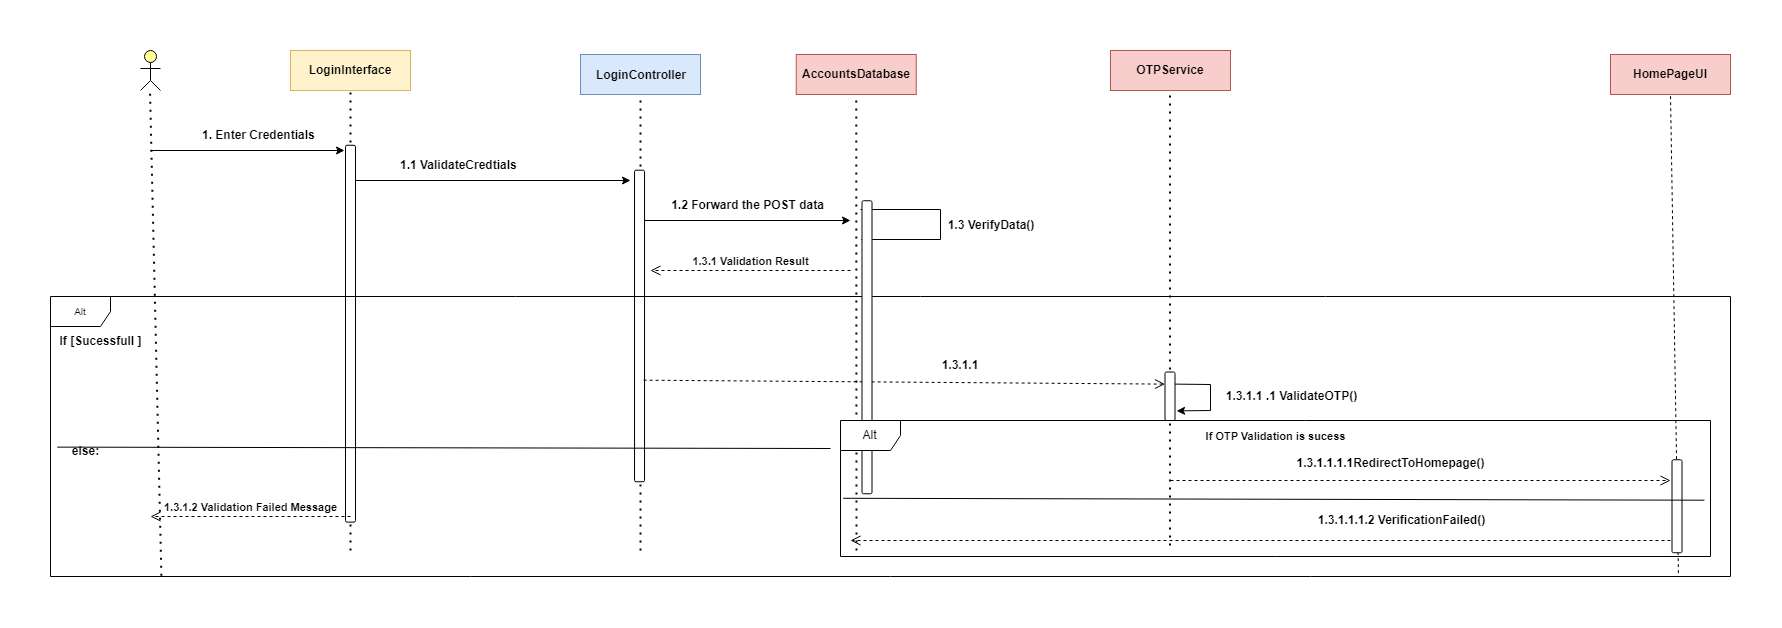

The diagram above was exported from draw.io. Its source (the exported page's mxGraphModel, read from the mxfile embedded in the PNG):
<mxGraphModel dx="1615" dy="885" grid="0" gridSize="10" guides="1" tooltips="1" connect="1" arrows="1" fold="1" page="1" pageScale="1" pageWidth="850" pageHeight="1100" math="0" shadow="0">
  <root>
    <mxCell id="0" />
    <mxCell id="1" parent="0" />
    <mxCell id="z258Uw8p5jxyvlcCYS_7-2" value="" style="endArrow=none;dashed=1;html=1;dashPattern=1 3;strokeWidth=2;rounded=0;entryX=0.5;entryY=1;entryDx=0;entryDy=0;fontStyle=1" parent="1" edge="1">
      <mxGeometry width="50" height="50" relative="1" as="geometry">
        <mxPoint x="1169.5" y="575" as="sourcePoint" />
        <mxPoint x="1169.5" y="119" as="targetPoint" />
      </mxGeometry>
    </mxCell>
    <mxCell id="wiHkHcxAN-R3mgxH2VA9-6" value="" style="rounded=0;whiteSpace=wrap;html=1;fillColor=#fff2cc;strokeColor=#d6b656;fontStyle=1" parent="1" vertex="1">
      <mxGeometry x="290" y="80" width="120" height="40" as="geometry" />
    </mxCell>
    <mxCell id="wiHkHcxAN-R3mgxH2VA9-7" value="" style="html=1;outlineConnect=0;whiteSpace=wrap;fillColor=#ffff99;verticalLabelPosition=bottom;verticalAlign=top;align=center;shape=mxgraph.archimate3.actor;fontStyle=1" parent="1" vertex="1">
      <mxGeometry x="140" y="80" width="20" height="40" as="geometry" />
    </mxCell>
    <mxCell id="wiHkHcxAN-R3mgxH2VA9-8" value="" style="rounded=0;whiteSpace=wrap;html=1;fillColor=#f8cecc;strokeColor=#b85450;fontStyle=1" parent="1" vertex="1">
      <mxGeometry x="795.75" y="84" width="120" height="40" as="geometry" />
    </mxCell>
    <mxCell id="wiHkHcxAN-R3mgxH2VA9-10" value="" style="endArrow=none;dashed=1;html=1;dashPattern=1 3;strokeWidth=2;rounded=0;entryX=0.5;entryY=1;entryDx=0;entryDy=0;fontStyle=1;" parent="1" target="wiHkHcxAN-R3mgxH2VA9-6" edge="1">
      <mxGeometry width="50" height="50" relative="1" as="geometry">
        <mxPoint x="350" y="580" as="sourcePoint" />
        <mxPoint x="450" y="250" as="targetPoint" />
      </mxGeometry>
    </mxCell>
    <mxCell id="wiHkHcxAN-R3mgxH2VA9-11" value="" style="endArrow=none;dashed=1;html=1;dashPattern=1 3;strokeWidth=2;rounded=0;entryX=0.5;entryY=1;entryDx=0;entryDy=0;fontStyle=1;exitX=0.066;exitY=0.997;exitDx=0;exitDy=0;exitPerimeter=0;" parent="1" source="wiHkHcxAN-R3mgxH2VA9-23" edge="1">
      <mxGeometry width="50" height="50" relative="1" as="geometry">
        <mxPoint x="150" y="560" as="sourcePoint" />
        <mxPoint x="149.5" y="120" as="targetPoint" />
      </mxGeometry>
    </mxCell>
    <mxCell id="wiHkHcxAN-R3mgxH2VA9-12" value="" style="endArrow=none;dashed=1;html=1;dashPattern=1 3;strokeWidth=2;rounded=0;entryX=0.5;entryY=1;entryDx=0;entryDy=0;fontStyle=1" parent="1" target="wiHkHcxAN-R3mgxH2VA9-8" edge="1">
      <mxGeometry width="50" height="50" relative="1" as="geometry">
        <mxPoint x="856" y="580" as="sourcePoint" />
        <mxPoint x="615.75" y="134" as="targetPoint" />
      </mxGeometry>
    </mxCell>
    <mxCell id="wiHkHcxAN-R3mgxH2VA9-14" value="LoginInterface" style="text;html=1;align=center;verticalAlign=middle;whiteSpace=wrap;rounded=0;fontStyle=1" parent="1" vertex="1">
      <mxGeometry x="315" y="85" width="70" height="30" as="geometry" />
    </mxCell>
    <mxCell id="wiHkHcxAN-R3mgxH2VA9-15" value="AccountsDatabase" style="text;html=1;align=center;verticalAlign=middle;whiteSpace=wrap;rounded=0;fontStyle=1" parent="1" vertex="1">
      <mxGeometry x="820.75" y="89" width="70" height="30" as="geometry" />
    </mxCell>
    <mxCell id="wiHkHcxAN-R3mgxH2VA9-16" value="" style="endArrow=classic;html=1;rounded=0;fontStyle=1;" parent="1" edge="1">
      <mxGeometry width="50" height="50" relative="1" as="geometry">
        <mxPoint x="150" y="180" as="sourcePoint" />
        <mxPoint x="344" y="180" as="targetPoint" />
      </mxGeometry>
    </mxCell>
    <mxCell id="wiHkHcxAN-R3mgxH2VA9-17" value="1. Enter Credentials&amp;nbsp;" style="text;html=1;align=center;verticalAlign=middle;whiteSpace=wrap;rounded=0;fontStyle=1" parent="1" vertex="1">
      <mxGeometry x="200" y="150" width="120" height="30" as="geometry" />
    </mxCell>
    <mxCell id="wiHkHcxAN-R3mgxH2VA9-18" value="" style="endArrow=classic;html=1;rounded=0;fontStyle=1;" parent="1" edge="1">
      <mxGeometry width="50" height="50" relative="1" as="geometry">
        <mxPoint x="350" y="210" as="sourcePoint" />
        <mxPoint x="630" y="210" as="targetPoint" />
      </mxGeometry>
    </mxCell>
    <mxCell id="wiHkHcxAN-R3mgxH2VA9-19" value="1.1 ValidateCredtials&amp;nbsp;" style="text;html=1;align=center;verticalAlign=middle;whiteSpace=wrap;rounded=0;fontStyle=1" parent="1" vertex="1">
      <mxGeometry x="390" y="180" width="140" height="30" as="geometry" />
    </mxCell>
    <mxCell id="wiHkHcxAN-R3mgxH2VA9-21" value="" style="endArrow=classic;html=1;rounded=0;fontStyle=1" parent="1" edge="1">
      <mxGeometry width="50" height="50" relative="1" as="geometry">
        <mxPoint x="860" y="239" as="sourcePoint" />
        <mxPoint x="860" y="269" as="targetPoint" />
        <Array as="points">
          <mxPoint x="940" y="239" />
          <mxPoint x="940" y="269" />
        </Array>
      </mxGeometry>
    </mxCell>
    <mxCell id="wiHkHcxAN-R3mgxH2VA9-22" value="1.3 VerifyData()" style="text;html=1;align=center;verticalAlign=middle;whiteSpace=wrap;rounded=0;fontStyle=1" parent="1" vertex="1">
      <mxGeometry x="926" y="240" width="130" height="30" as="geometry" />
    </mxCell>
    <mxCell id="wiHkHcxAN-R3mgxH2VA9-37" value="" style="rounded=1;whiteSpace=wrap;html=1;rotation=90;" parent="1" vertex="1">
      <mxGeometry x="161.57" y="358.19" width="376.87" height="10" as="geometry" />
    </mxCell>
    <mxCell id="ITQSFff7rhIAOtNQKmOU-4" value="" style="rounded=0;whiteSpace=wrap;html=1;fillColor=#dae8fc;strokeColor=#6c8ebf;fontStyle=1" parent="1" vertex="1">
      <mxGeometry x="580" y="84" width="120" height="40" as="geometry" />
    </mxCell>
    <mxCell id="ITQSFff7rhIAOtNQKmOU-5" value="LoginController" style="text;html=1;align=center;verticalAlign=middle;whiteSpace=wrap;rounded=0;fontStyle=1" parent="1" vertex="1">
      <mxGeometry x="606" y="90" width="70" height="30" as="geometry" />
    </mxCell>
    <mxCell id="ITQSFff7rhIAOtNQKmOU-6" value="" style="endArrow=none;dashed=1;html=1;dashPattern=1 3;strokeWidth=2;rounded=0;entryX=0.5;entryY=1;entryDx=0;entryDy=0;" parent="1" target="ITQSFff7rhIAOtNQKmOU-4" edge="1">
      <mxGeometry width="50" height="50" relative="1" as="geometry">
        <mxPoint x="640" y="580" as="sourcePoint" />
        <mxPoint x="640" y="640" as="targetPoint" />
      </mxGeometry>
    </mxCell>
    <mxCell id="ITQSFff7rhIAOtNQKmOU-7" value="" style="endArrow=classic;html=1;rounded=0;fontStyle=1;" parent="1" edge="1">
      <mxGeometry width="50" height="50" relative="1" as="geometry">
        <mxPoint x="640" y="250" as="sourcePoint" />
        <mxPoint x="850" y="250" as="targetPoint" />
      </mxGeometry>
    </mxCell>
    <mxCell id="ITQSFff7rhIAOtNQKmOU-8" value="1.2 Forward the POST data" style="text;html=1;align=center;verticalAlign=middle;whiteSpace=wrap;rounded=0;fontStyle=1" parent="1" vertex="1">
      <mxGeometry x="666" y="220" width="163" height="30" as="geometry" />
    </mxCell>
    <mxCell id="ITQSFff7rhIAOtNQKmOU-10" value="" style="rounded=1;whiteSpace=wrap;html=1;rotation=90;" parent="1" vertex="1">
      <mxGeometry x="483.28" y="350.47" width="311.56" height="10" as="geometry" />
    </mxCell>
    <mxCell id="ITQSFff7rhIAOtNQKmOU-14" value="1.3.1 Validation Result" style="html=1;verticalAlign=bottom;endArrow=open;dashed=1;endSize=8;curved=0;rounded=0;fontStyle=1" parent="1" edge="1">
      <mxGeometry relative="1" as="geometry">
        <mxPoint x="850" y="300" as="sourcePoint" />
        <mxPoint x="650" y="300" as="targetPoint" />
      </mxGeometry>
    </mxCell>
    <mxCell id="z258Uw8p5jxyvlcCYS_7-1" value="OTPService" style="rounded=0;whiteSpace=wrap;html=1;fillColor=#f8cecc;strokeColor=#b85450;fontStyle=1" parent="1" vertex="1">
      <mxGeometry x="1110" y="80" width="120" height="40" as="geometry" />
    </mxCell>
    <mxCell id="wiHkHcxAN-R3mgxH2VA9-28" value="" style="html=1;verticalAlign=bottom;endArrow=open;dashed=1;endSize=8;curved=0;rounded=0;fontStyle=1;entryX=0.25;entryY=1;entryDx=0;entryDy=0;exitX=0.674;exitY=0.094;exitDx=0;exitDy=0;exitPerimeter=0;" parent="1" source="ITQSFff7rhIAOtNQKmOU-10" target="z258Uw8p5jxyvlcCYS_7-3" edge="1">
      <mxGeometry relative="1" as="geometry">
        <mxPoint x="630" y="386" as="sourcePoint" />
        <mxPoint x="350" y="386" as="targetPoint" />
      </mxGeometry>
    </mxCell>
    <mxCell id="z258Uw8p5jxyvlcCYS_7-12" value="HomePageUI" style="rounded=0;whiteSpace=wrap;html=1;fillColor=#f8cecc;strokeColor=#b85450;fontStyle=1" parent="1" vertex="1">
      <mxGeometry x="1610" y="84" width="120" height="40" as="geometry" />
    </mxCell>
    <mxCell id="z258Uw8p5jxyvlcCYS_7-19" value="" style="endArrow=none;dashed=1;html=1;rounded=0;exitX=0.969;exitY=0.988;exitDx=0;exitDy=0;exitPerimeter=0;fontStyle=1;entryX=0.5;entryY=1;entryDx=0;entryDy=0;" parent="1" source="wiHkHcxAN-R3mgxH2VA9-23" target="z258Uw8p5jxyvlcCYS_7-12" edge="1">
      <mxGeometry width="50" height="50" relative="1" as="geometry">
        <mxPoint x="1351" y="529" as="sourcePoint" />
        <mxPoint x="1727" y="530" as="targetPoint" />
      </mxGeometry>
    </mxCell>
    <mxCell id="z258Uw8p5jxyvlcCYS_7-23" value="&lt;b&gt;1.3.1.1.1.1RedirectToHomepage()&lt;/b&gt;" style="text;html=1;align=center;verticalAlign=middle;resizable=0;points=[];autosize=1;strokeColor=none;fillColor=none;" parent="1" vertex="1">
      <mxGeometry x="1287" y="480" width="206" height="26" as="geometry" />
    </mxCell>
    <mxCell id="wiHkHcxAN-R3mgxH2VA9-26" value="" style="group;fontStyle=1" parent="1" vertex="1" connectable="0">
      <mxGeometry x="50" y="326" width="1680" height="280" as="geometry" />
    </mxCell>
    <mxCell id="wiHkHcxAN-R3mgxH2VA9-24" value="" style="endArrow=none;html=1;rounded=0;exitX=0.004;exitY=0.538;exitDx=0;exitDy=0;exitPerimeter=0;fontStyle=1;" parent="wiHkHcxAN-R3mgxH2VA9-26" source="wiHkHcxAN-R3mgxH2VA9-23" edge="1">
      <mxGeometry width="50" height="50" relative="1" as="geometry">
        <mxPoint x="180" y="180" as="sourcePoint" />
        <mxPoint x="780" y="152" as="targetPoint" />
      </mxGeometry>
    </mxCell>
    <mxCell id="wiHkHcxAN-R3mgxH2VA9-23" value="&lt;span style=&quot;font-weight: normal;&quot;&gt;&lt;font style=&quot;font-size: 10px;&quot;&gt;Alt&lt;/font&gt;&lt;/span&gt;" style="shape=umlFrame;whiteSpace=wrap;html=1;pointerEvents=0;fontStyle=1" parent="wiHkHcxAN-R3mgxH2VA9-26" vertex="1">
      <mxGeometry width="1680" height="280" as="geometry" />
    </mxCell>
    <mxCell id="wiHkHcxAN-R3mgxH2VA9-25" value="If [Sucessfull ]" style="text;html=1;align=center;verticalAlign=middle;resizable=0;points=[];autosize=1;strokeColor=none;fillColor=none;fontStyle=1" parent="wiHkHcxAN-R3mgxH2VA9-26" vertex="1">
      <mxGeometry y="30" width="100" height="30" as="geometry" />
    </mxCell>
    <mxCell id="wiHkHcxAN-R3mgxH2VA9-27" value="else:" style="text;html=1;align=center;verticalAlign=middle;resizable=0;points=[];autosize=1;strokeColor=none;fillColor=none;fontStyle=1" parent="wiHkHcxAN-R3mgxH2VA9-26" vertex="1">
      <mxGeometry x="9.999999999999998" y="140" width="50" height="30" as="geometry" />
    </mxCell>
    <mxCell id="wiHkHcxAN-R3mgxH2VA9-36" value="1.3.1.2 Validation Failed Message" style="html=1;verticalAlign=bottom;endArrow=open;dashed=1;endSize=8;curved=0;rounded=0;fontStyle=1" parent="wiHkHcxAN-R3mgxH2VA9-26" edge="1">
      <mxGeometry relative="1" as="geometry">
        <mxPoint x="300" y="220" as="sourcePoint" />
        <mxPoint x="99.99999999999999" y="220" as="targetPoint" />
      </mxGeometry>
    </mxCell>
    <mxCell id="wiHkHcxAN-R3mgxH2VA9-41" value="" style="rounded=1;whiteSpace=wrap;html=1;rotation=90;" parent="wiHkHcxAN-R3mgxH2VA9-26" vertex="1">
      <mxGeometry x="1580" y="204.75" width="93" height="10" as="geometry" />
    </mxCell>
    <mxCell id="z258Uw8p5jxyvlcCYS_7-3" value="" style="rounded=1;whiteSpace=wrap;html=1;rotation=90;" parent="wiHkHcxAN-R3mgxH2VA9-26" vertex="1">
      <mxGeometry x="1095.25" y="94.75" width="48.5" height="10" as="geometry" />
    </mxCell>
    <mxCell id="z258Uw8p5jxyvlcCYS_7-11" value="&lt;b&gt;1.3.1.1&lt;/b&gt;" style="text;html=1;align=center;verticalAlign=middle;whiteSpace=wrap;rounded=0;" parent="wiHkHcxAN-R3mgxH2VA9-26" vertex="1">
      <mxGeometry x="880" y="54" width="60" height="30" as="geometry" />
    </mxCell>
    <mxCell id="z258Uw8p5jxyvlcCYS_7-13" value="" style="endArrow=classic;html=1;rounded=0;fontStyle=1;exitX=0.25;exitY=0;exitDx=0;exitDy=0;entryX=0.802;entryY=-0.162;entryDx=0;entryDy=0;entryPerimeter=0;" parent="wiHkHcxAN-R3mgxH2VA9-26" source="z258Uw8p5jxyvlcCYS_7-3" target="z258Uw8p5jxyvlcCYS_7-3" edge="1">
      <mxGeometry width="50" height="50" relative="1" as="geometry">
        <mxPoint x="1145" y="84" as="sourcePoint" />
        <mxPoint x="1145" y="114" as="targetPoint" />
        <Array as="points">
          <mxPoint x="1160" y="88" />
          <mxPoint x="1160" y="114" />
        </Array>
      </mxGeometry>
    </mxCell>
    <mxCell id="z258Uw8p5jxyvlcCYS_7-14" value="1.3.1.1 .1 ValidateOTP()" style="text;html=1;align=center;verticalAlign=middle;whiteSpace=wrap;rounded=0;fontStyle=1" parent="wiHkHcxAN-R3mgxH2VA9-26" vertex="1">
      <mxGeometry x="1160" y="84.75" width="163" height="30" as="geometry" />
    </mxCell>
    <mxCell id="z258Uw8p5jxyvlcCYS_7-17" value="" style="endArrow=none;html=1;rounded=0;exitX=0.003;exitY=0.572;exitDx=0;exitDy=0;exitPerimeter=0;fontStyle=1;entryX=0.993;entryY=0.586;entryDx=0;entryDy=0;entryPerimeter=0;" parent="wiHkHcxAN-R3mgxH2VA9-26" source="z258Uw8p5jxyvlcCYS_7-15" target="z258Uw8p5jxyvlcCYS_7-15" edge="1">
      <mxGeometry width="50" height="50" relative="1" as="geometry">
        <mxPoint x="17" y="150" as="sourcePoint" />
        <mxPoint x="1687" y="151" as="targetPoint" />
      </mxGeometry>
    </mxCell>
    <mxCell id="z258Uw8p5jxyvlcCYS_7-18" value="&lt;font style=&quot;font-size: 11px;&quot;&gt;&lt;b style=&quot;&quot;&gt;If OTP Validation is sucess&lt;/b&gt;&lt;/font&gt;" style="text;html=1;align=center;verticalAlign=middle;resizable=0;points=[];autosize=1;strokeColor=none;fillColor=none;" parent="wiHkHcxAN-R3mgxH2VA9-26" vertex="1">
      <mxGeometry x="1145" y="125" width="160" height="30" as="geometry" />
    </mxCell>
    <mxCell id="z258Uw8p5jxyvlcCYS_7-20" value="" style="html=1;verticalAlign=bottom;endArrow=open;dashed=1;endSize=8;curved=0;rounded=0;fontStyle=1;exitX=0.674;exitY=0.094;exitDx=0;exitDy=0;exitPerimeter=0;" parent="wiHkHcxAN-R3mgxH2VA9-26" edge="1">
      <mxGeometry relative="1" as="geometry">
        <mxPoint x="1120" y="184" as="sourcePoint" />
        <mxPoint x="1620" y="184" as="targetPoint" />
      </mxGeometry>
    </mxCell>
    <mxCell id="z258Uw8p5jxyvlcCYS_7-24" value="&lt;b&gt;1.3.1.1.1.2 VerificationFailed()&lt;/b&gt;" style="text;html=1;align=center;verticalAlign=middle;resizable=0;points=[];autosize=1;strokeColor=none;fillColor=none;" parent="wiHkHcxAN-R3mgxH2VA9-26" vertex="1">
      <mxGeometry x="1258" y="211" width="185" height="26" as="geometry" />
    </mxCell>
    <mxCell id="z258Uw8p5jxyvlcCYS_7-25" value="" style="html=1;verticalAlign=bottom;endArrow=open;dashed=1;endSize=8;curved=0;rounded=0;fontStyle=1;" parent="wiHkHcxAN-R3mgxH2VA9-26" edge="1">
      <mxGeometry relative="1" as="geometry">
        <mxPoint x="1620" y="244" as="sourcePoint" />
        <mxPoint x="800" y="244" as="targetPoint" />
      </mxGeometry>
    </mxCell>
    <mxCell id="z258Uw8p5jxyvlcCYS_7-26" value="" style="rounded=1;whiteSpace=wrap;html=1;rotation=90;" parent="wiHkHcxAN-R3mgxH2VA9-26" vertex="1">
      <mxGeometry x="670" y="45.75" width="293" height="10" as="geometry" />
    </mxCell>
    <mxCell id="z258Uw8p5jxyvlcCYS_7-15" value="Alt" style="shape=umlFrame;whiteSpace=wrap;html=1;pointerEvents=0;" parent="wiHkHcxAN-R3mgxH2VA9-26" vertex="1">
      <mxGeometry x="790" y="124" width="870" height="136" as="geometry" />
    </mxCell>
  </root>
</mxGraphModel>